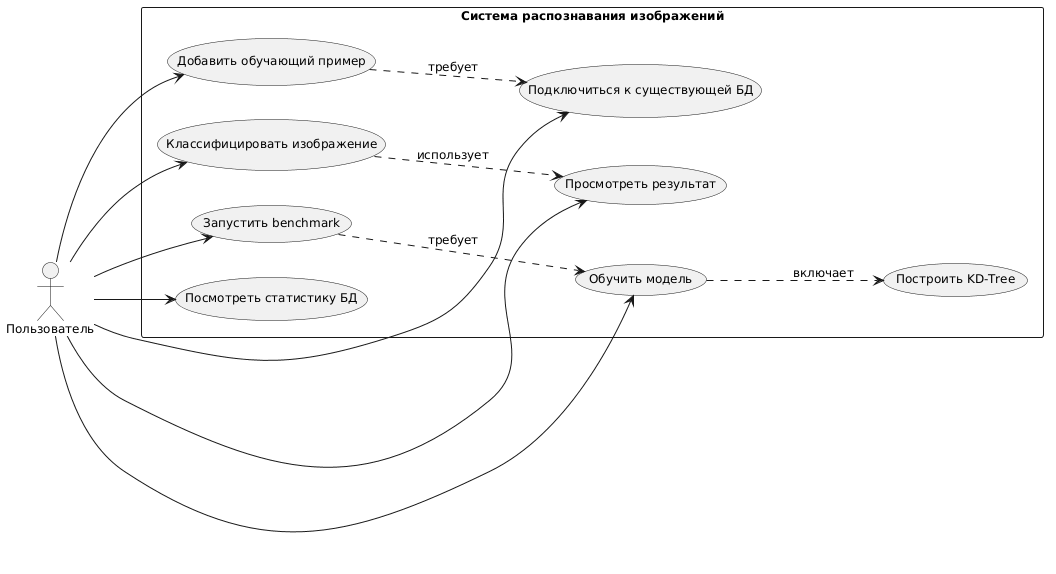

The diagram above was rendered by PlantUML. Its source (embedded in the PNG):
@startuml
left to right direction
skinparam backgroundColor white
skinparam defaultFontName Arial
skinparam defaultFontSize 12

actor "Пользователь" as user

rectangle "Система распознавания изображений" {
  usecase "Подключиться к существующей БД" as UC0
  usecase "Добавить обучающий пример" as UC1
  usecase "Обучить модель" as UC2
  usecase "Построить KD-Tree" as UC3
  usecase "Классифицировать изображение" as UC4
  usecase "Просмотреть результат" as UC5
  usecase "Запустить benchmark" as UC6
  usecase "Посмотреть статистику БД" as UC7
}

user --> UC0
user --> UC1
user --> UC2
user --> UC4
user --> UC5
user --> UC6
user --> UC7

UC1 ..> UC0 : требует
UC2 ..> UC3 : включает
UC4 ..> UC5 : использует
UC6 ..> UC2 : требует
@enduml